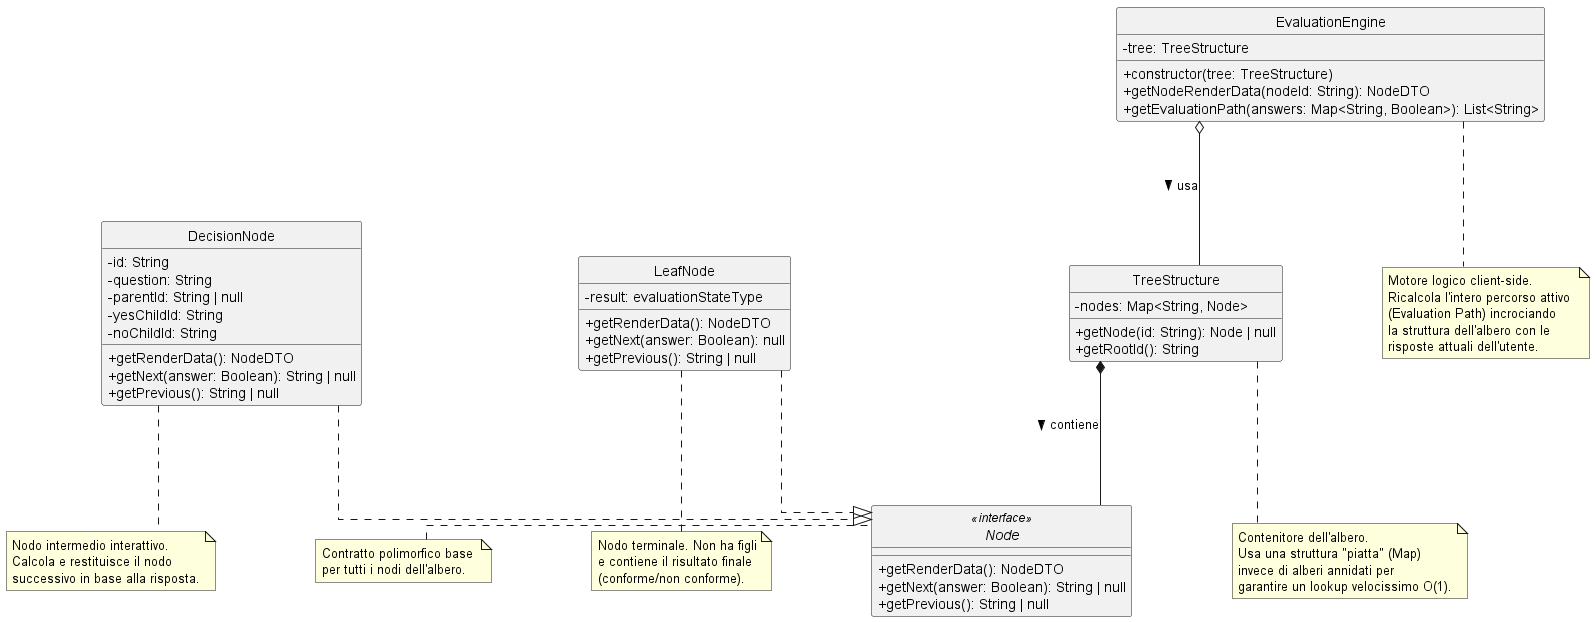

The diagram above was rendered by PlantUML. Its source (embedded in the PNG):
@startuml EvaluationEngineDomain

skinparam linetype ortho
skinparam nodesep 100
skinparam ranksep 100
skinparam classAttributeIconSize 0
skinparam packageStyle rectangle
skinparam style strictuml

' --- INTERFACCIA BASE ---
interface Node <<interface>> {
  + getRenderData(): NodeDTO
  + getNext(answer: Boolean): String | null
  + getPrevious(): String | null
}
note left of Node
  Contratto polimorfico base 
  per tutti i nodi dell'albero.
end note

' --- IMPLEMENTAZIONI DEI NODI ---
class DecisionNode {
  - id: String
  - question: String
  - parentId: String | null
  - yesChildId: String
  - noChildId: String
  + getRenderData(): NodeDTO
  + getNext(answer: Boolean): String | null
  + getPrevious(): String | null
}
note bottom of DecisionNode
  Nodo intermedio interattivo.
  Calcola e restituisce il nodo
  successivo in base alla risposta.
end note

class LeafNode {
  - result: evaluationStateType
  + getRenderData(): NodeDTO
  + getNext(answer: Boolean): null
  + getPrevious(): String | null
}
note bottom of LeafNode
  Nodo terminale. Non ha figli
  e contiene il risultato finale
  (conforme/non conforme).
end note

' --- STRUTTURA DATI ---
class TreeStructure {
  - nodes: Map<String, Node>
  + getNode(id: String): Node | null
  + getRootId(): String
}
note bottom of TreeStructure
  Contenitore dell'albero.
  Usa una struttura "piatta" (Map)
  invece di alberi annidati per
  garantire un lookup velocissimo O(1).
end note

' --- MOTORE DI VALUTAZIONE ---
class EvaluationEngine {
  - tree: TreeStructure
  + constructor(tree: TreeStructure)
  + getNodeRenderData(nodeId: String): NodeDTO
  + getEvaluationPath(answers: Map<String, Boolean>): List<String>
}
note bottom of EvaluationEngine
  Motore logico client-side.
  Ricalcola l'intero percorso attivo 
  (Evaluation Path) incrociando
  la struttura dell'albero con le 
  risposte attuali dell'utente.
end note

' --- RELAZIONI ---
DecisionNode ..|> Node
LeafNode ..|> Node

TreeStructure *-- Node : contiene >
EvaluationEngine o-- TreeStructure : usa >

@enduml